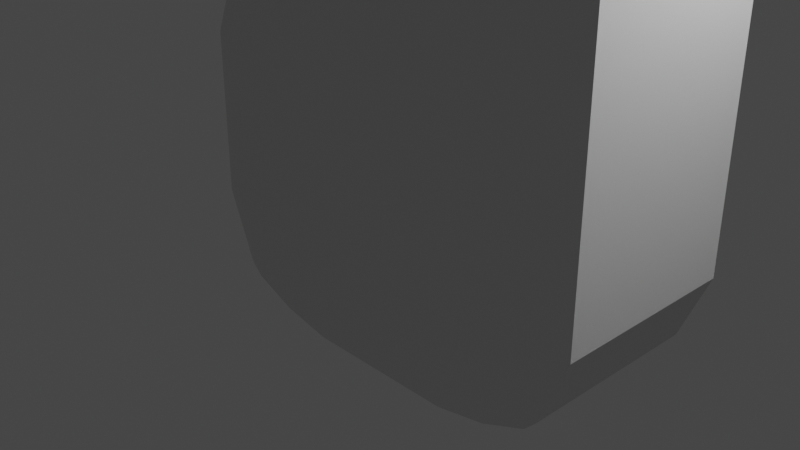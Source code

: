 # Source: music_note.blend  (saved by Blender 3.0.42; exported with 4.5.12 LTS)
import bpy
from mathutils import Matrix  # noqa: F401  (used for matrix-valued properties, if any)

bpy.ops.wm.read_factory_settings(use_empty=True)
scene = bpy.context.scene
scene.name = 'Scene'

# ---- collections
col_collection = bpy.data.collections.new('Collection'); scene.collection.children.link(col_collection)

# ---- materials (node trees are filled in below, after node groups)
mat_material = bpy.data.materials.new('Material')
mat_material.alpha_threshold = 0.0
mat_material.use_transparent_shadow = False
mat_material.line_color = (0.0, 0.0, 0.0, 1.0)

# ---- material node trees
mat_material.use_nodes = True; mat_material.node_tree.nodes.clear()
_N = mat_material.node_tree.nodes; _L = mat_material.node_tree.links
n0 = _N.new('ShaderNodeOutputMaterial'); n0.name = 'Material Output'; n0.location = (300, 300)
n1 = _N.new('ShaderNodeBsdfPrincipled'); n1.name = 'Principled BSDF'; n1.location = (10, 300)
n1.distribution = 'GGX'
n1.subsurface_method = 'RANDOM_WALK_SKIN'
n1.inputs[2].default_value = 0.4
n1.inputs[3].default_value = 1.45
n1.inputs[27].default_value = (0.0, 0.0, 0.0, 1.0)
n1.inputs[28].default_value = 1.0
_L.new(n1.outputs[0], n0.inputs[0])
n0.is_active_output = True

# ---- world
world_world = bpy.data.worlds.new('World'); scene.world = world_world
world_world.use_nodes = True; world_world.node_tree.nodes.clear()
_N = world_world.node_tree.nodes; _L = world_world.node_tree.links
n0 = _N.new('ShaderNodeOutputWorld'); n0.name = 'World Output'; n0.location = (300, 300)
n1 = _N.new('ShaderNodeBackground'); n1.name = 'Background'; n1.location = (10, 300)
n1.inputs[0].default_value = (0.05088, 0.05088, 0.05088, 1.0)
_L.new(n1.outputs[0], n0.inputs[0])
n0.is_active_output = True
world_world.color = (0.05088, 0.05088, 0.05088)
world_world.use_sun_shadow = False
world_world.sun_shadow_jitter_overblur = 0.0

# ---- cameras
cam_camera = bpy.data.cameras.new('Camera')
cam_camera.clip_end = 100.0
cam_camera.ortho_scale = 7.314

# ---- lights
light_light = bpy.data.lights.new('Light', 'POINT')
light_light.transmission_factor = 0.0
light_light.energy = 1000.0
light_light.shadow_soft_size = 0.1
light_light.shadow_maximum_resolution = 0.006
light_light.use_absolute_resolution = True

# ---- meshes
me_cube = bpy.data.meshes.new('Cube')
me_cube.from_pydata([(3.001, 1.0, 1.0), (3.001, -1.0, 1.0), (-1.469, 1.0, 1.0), (-1.469, -1.0, 1.0), (3.001, 1.0, 1.0), (3.001, -1.0, 1.0), (-1.469, 1.0, 1.0), (-1.469, -1.0, 1.0), (3.001, 1.0, 0.1463), (2.702, 1.0, -0.576), (2.577, 1.0, -0.7008), (2.577, -1.0, -0.7008), (2.702, -1.0, -0.576), (3.001, -1.0, 0.1463), (-1.045, 1.0, -0.7008), (-1.17, 1.0, -0.576), (-1.469, 1.0, 0.1463), (-1.469, -1.0, 0.1463), (-1.17, -1.0, -0.576), (-1.045, -1.0, -0.7008), (3.001, -1.0, 1.842), (2.702, -1.0, 2.564), (2.577, -1.0, 2.689), (1.855, -1.0, 2.988), (-1.045, -1.0, 2.689), (-1.17, -1.0, 2.564), (-1.469, -1.0, 1.842), (1.855, 1.0, 2.988), (2.577, 1.0, 2.689), (2.702, 1.0, 2.564), (3.001, 1.0, 1.842), (-1.469, 1.0, 1.842), (-1.17, 1.0, 2.564), (-1.045, 1.0, 2.689), (2.577, 1.0, 9.606), (2.577, -1.0, 9.606), (2.702, -1.0, 9.481), (3.001, -1.0, 8.759), (3.001, 1.0, 8.759), (2.702, 1.0, 9.481), (5.661, 1.0, 9.606), (5.96, 1.0, 9.905), (5.96, -1.0, 9.905), (5.661, -1.0, 9.606), (5.541, -1.0, 9.481), (4.954, -1.0, 8.759), (4.954, 1.0, 8.759), (5.541, 1.0, 9.481), (1.855, 1.0, 8.2), (3.56, 1.0, 9.905), (2.577, 1.0, 9.606), (3.56, -1.0, 9.905), (1.855, -1.0, 8.2), (2.577, -1.0, 9.606), (-0.01426, -1.0, 2.988), (-0.607, -1.0, 2.87), (-0.607, 1.0, 2.87), (-0.01426, 1.0, 2.988), (2.114, 1.0, -0.8926), (1.574, 1.0, -1.0), (1.574, -1.0, -1.0), (2.114, -1.0, -0.8926), (-0.04172, 1.0, -1.0), (-0.5816, 1.0, -0.8926), (-0.5816, -1.0, -0.8926), (-0.04172, -1.0, -1.0)], [], [(29, 28, 34, 39), (7, 5, 20, 21, 22, 23, 54, 55, 24, 25, 26), (14, 19, 18, 15), (63, 64, 19, 14), (60, 61, 11, 12, 13, 1, 3, 17, 18, 19, 64, 65), (4, 5, 7, 6), (4, 6, 31, 32, 33, 56, 57, 27, 28, 29, 30), (24, 33, 32, 25), (17, 3, 2, 16), (8, 0, 1, 13), (5, 4, 30, 20), (6, 7, 26, 31), (11, 10, 9, 12), (17, 16, 15, 18), (62, 63, 14, 15, 16, 2, 0, 8, 9, 10, 58, 59), (8, 13, 12, 9), (30, 29, 39, 38), (23, 22, 35, 53, 52), (27, 57, 54, 23), (31, 26, 25, 32), (62, 59, 60, 65), (37, 38, 46, 45), (35, 36, 44, 43), (27, 23, 52, 48), (21, 20, 37, 36), (51, 53, 35, 43, 42), (49, 51, 42, 41), (22, 21, 36, 35), (20, 30, 38, 37), (40, 43, 44, 47), (41, 42, 43, 40), (45, 46, 47, 44), (34, 50, 49, 41, 40), (39, 34, 40, 47), (38, 39, 47, 46), (36, 37, 45, 44), (48, 49, 50), (51, 52, 53), (48, 52, 51, 49), (28, 27, 48, 50, 34), (54, 57, 56, 55), (55, 56, 33, 24), (62, 65, 64, 63), (60, 59, 58, 61), (61, 58, 10, 11)])
_uv = me_cube.uv_layers.new(name='UVMap')
_uv.uv.foreach_set('vector', [0.6437, 0.5, 0.6515, 0.5, 0.6515, 0.5, 0.6437, 0.5, 0.875, 0.75, 0.625, 0.75, 0.625, 0.75, 0.6437, 0.75, 0.6515, 0.75, 0.6966, 0.75, 0.7883, 0.75, 0.8212, 0.75, 0.8485, 0.75, 0.8563, 0.75, 0.875, 0.75, 0.1515, 0.5, 0.1515, 0.75, 0.1437, 0.75, 0.1437, 0.5, 0.1804, 0.5, 0.1804, 0.75, 0.1515, 0.75, 0.1515, 0.5, 0.375, 0.8354, 0.3884, 0.8054, 0.4124, 0.7765, 0.428, 0.7687, 0.5183, 0.75, 0.625, 0.75, 0.625, 1.0, 0.5183, 1.0, 0.428, 0.9813, 0.4124, 0.9735, 0.3884, 0.9446, 0.375, 0.9146, 0.625, 0.5, 0.625, 0.75, 0.875, 0.75, 0.875, 0.5, 0.625, 0.5, 0.875, 0.5, 0.875, 0.5, 0.8563, 0.5, 0.8485, 0.5, 0.8212, 0.5, 0.7883, 0.5, 0.6966, 0.5, 0.6515, 0.5, 0.6437, 0.5, 0.625, 0.5, 0.8485, 0.75, 0.8485, 0.5, 0.8563, 0.5, 0.8563, 0.75, 0.5183, 0.0, 0.625, 0.0, 0.625, 0.25, 0.5183, 0.25, 0.5183, 0.5, 0.625, 0.5, 0.625, 0.75, 0.5183, 0.75, 0.625, 0.75, 0.625, 0.5, 0.625, 0.5, 0.625, 0.75, 0.875, 0.5, 0.875, 0.75, 0.875, 0.75, 0.875, 0.5, 0.3859, 0.75, 0.3859, 0.5, 0.4093, 0.5, 0.4093, 0.75, 0.125, 0.75, 0.125, 0.5, 0.1437, 0.5, 0.1437, 0.75, 0.375, 0.3354, 0.3884, 0.3054, 0.4124, 0.2765, 0.428, 0.2687, 0.5183, 0.25, 0.625, 0.25, 0.625, 0.5, 0.5183, 0.5, 0.428, 0.4813, 0.4124, 0.4735, 0.3884, 0.4446, 0.375, 0.4146, 0.5183, 0.5, 0.5183, 0.75, 0.4093, 0.75, 0.4093, 0.5, 0.625, 0.5, 0.6437, 0.5, 0.6437, 0.5, 0.625, 0.5, 0.6966, 0.75, 0.6515, 0.75, 0.6515, 0.75, 0.6515, 0.75, 0.6966, 0.75, 0.6966, 0.5, 0.7883, 0.5, 0.7883, 0.75, 0.6966, 0.75, 0.875, 0.5, 0.875, 0.75, 0.8563, 0.75, 0.8563, 0.5, 0.2104, 0.5, 0.2896, 0.5, 0.2896, 0.75, 0.2104, 0.75, 0.625, 0.75, 0.625, 0.5, 0.625, 0.5, 0.625, 0.75, 0.6515, 0.75, 0.6437, 0.75, 0.6437, 0.75, 0.6515, 0.75, 0.6966, 0.5, 0.6966, 0.75, 0.6966, 0.75, 0.6966, 0.5, 0.6437, 0.75, 0.625, 0.75, 0.625, 0.75, 0.6437, 0.75, 0.6966, 0.75, 0.6515, 0.75, 0.6515, 0.75, 0.6515, 0.75, 0.6966, 0.75, 0.6966, 0.5, 0.6966, 0.75, 0.6966, 0.75, 0.6966, 0.5, 0.6515, 0.75, 0.6437, 0.75, 0.6437, 0.75, 0.6515, 0.75, 0.625, 0.75, 0.625, 0.5, 0.625, 0.5, 0.625, 0.75, 0.6515, 0.5, 0.6515, 0.75, 0.6437, 0.75, 0.6437, 0.5, 0.6966, 0.5, 0.6966, 0.75, 0.6515, 0.75, 0.6515, 0.5, 0.625, 0.75, 0.625, 0.5, 0.6437, 0.5, 0.6437, 0.75, 0.6515, 0.5, 0.6515, 0.5, 0.6966, 0.5, 0.6966, 0.5, 0.6515, 0.5, 0.6437, 0.5, 0.6515, 0.5, 0.6515, 0.5, 0.6437, 0.5, 0.625, 0.5, 0.6437, 0.5, 0.6437, 0.5, 0.625, 0.5, 0.6437, 0.75, 0.625, 0.75, 0.625, 0.75, 0.6437, 0.75, 0.6966, 0.5, 0.6966, 0.5, 0.6515, 0.5, 0.6966, 0.75, 0.6966, 0.75, 0.6515, 0.75, 0.6966, 0.5, 0.6966, 0.75, 0.6966, 0.75, 0.6966, 0.5, 0.6515, 0.5, 0.6966, 0.5, 0.6966, 0.5, 0.6515, 0.5, 0.6515, 0.5, 0.7883, 0.75, 0.7883, 0.5, 0.8212, 0.5, 0.8212, 0.75, 0.8212, 0.75, 0.8212, 0.5, 0.8485, 0.5, 0.8485, 0.75, 0.2104, 0.5, 0.2104, 0.75, 0.1804, 0.75, 0.1804, 0.5, 0.2896, 0.75, 0.2896, 0.5, 0.333, 0.5, 0.333, 0.75, 0.333, 0.75, 0.333, 0.5, 0.3859, 0.5, 0.3859, 0.75])
me_cube.materials.append(mat_material)
me_cube.use_remesh_preserve_volume = False
me_cube.use_remesh_preserve_attributes = False
me_cube.use_mirror_vertex_groups = False
me_cube.update()

# ---- objects
ob_cube = bpy.data.objects.new('Cube', me_cube)
ob_light = bpy.data.objects.new('Light', light_light)
ob_camera = bpy.data.objects.new('Camera', cam_camera)

# ---- transforms, parenting, visibility, modifiers, constraints
ob_cube.location = (0.0, 0.0, 0.0)
ob_cube.lock_rotations_4d = False
ob_cube.empty_display_type = 'ARROWS'
ob_cube.lineart.crease_threshold = 0.0
ob_light.location = (4.076, 1.005, 5.904)
ob_light.rotation_euler = (0.6503, 0.05522, 1.866)
ob_light.lock_rotations_4d = False
ob_light.empty_display_type = 'ARROWS'
ob_light.color = (0.0, 0.0, 0.0, 0.0)
ob_light.lineart.crease_threshold = 0.0
ob_camera.location = (7.359, -6.926, 4.958)
ob_camera.rotation_euler = (1.109, 0.0, 0.8149)
ob_camera.lock_rotations_4d = False
ob_camera.empty_display_type = 'ARROWS'
ob_camera.color = (0.0, 0.0, 0.0, 0.0)
ob_camera.display_type = 'WIRE'
ob_camera.lineart.crease_threshold = 0.0

# ---- collection membership
col_collection.objects.link(ob_cube)
col_collection.objects.link(ob_light)
col_collection.objects.link(ob_camera)

# ---- scene / render settings (as saved in the file)
scene.camera = ob_camera
scene.frame_start = 1; scene.frame_end = 250; scene.frame_set(1)
scene.render.engine = 'BLENDER_EEVEE_NEXT'
scene.cycles.sampling_pattern = 'TABULATED_SOBOL'
scene.cycles.use_light_tree = False
scene.view_settings.view_transform = 'Filmic'
bpy.context.view_layer.update()
